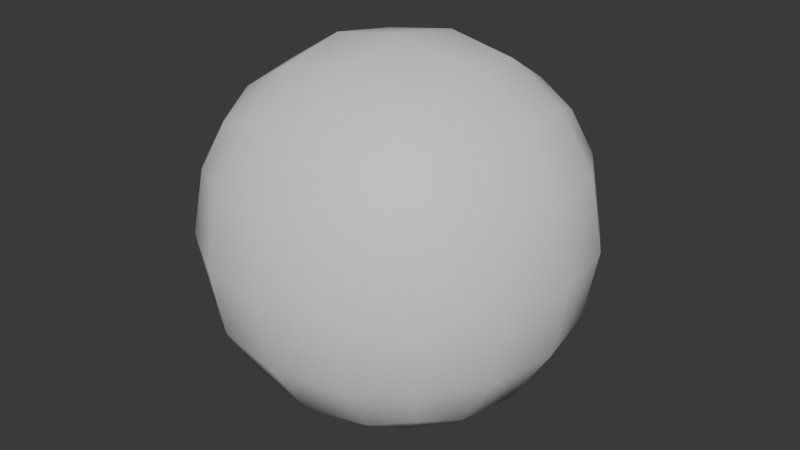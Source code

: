 # Source: fireball.blend  (saved by Blender 5.0.118; exported with 4.5.12 LTS)
import bpy
from mathutils import Matrix  # noqa: F401  (used for matrix-valued properties, if any)

bpy.ops.wm.read_factory_settings(use_empty=True)
scene = bpy.context.scene
scene.name = 'Scene'

# ---- collections
col_collection = bpy.data.collections.new('Collection'); scene.collection.children.link(col_collection)

# ---- materials (node trees are filled in below, after node groups)
mat_material_001 = bpy.data.materials.new('Material.001')
mat_material_001.roughness = 1.0

# ---- material node trees
mat_material_001.use_nodes = True; mat_material_001.node_tree.nodes.clear()
_N = mat_material_001.node_tree.nodes; _L = mat_material_001.node_tree.links
n0 = _N.new('ShaderNodeBsdfPrincipled'); n0.name = 'Principled BSDF'; n0.location = (0, 300)
n0.inputs[2].default_value = 1.0
n0.inputs[13].default_value = 0.0
n1 = _N.new('ShaderNodeOutputMaterial'); n1.name = 'Material Output'; n1.location = (280, 300)
_L.new(n0.outputs[0], n1.inputs[0])
n1.is_active_output = True

# ---- world
world_world = bpy.data.worlds.new('World'); scene.world = world_world
world_world.use_nodes = True; world_world.node_tree.nodes.clear()
_N = world_world.node_tree.nodes; _L = world_world.node_tree.links
n0 = _N.new('ShaderNodeOutputWorld'); n0.name = 'World Output'; n0.location = (200, 100)
n1 = _N.new('ShaderNodeBackground'); n1.name = 'Background'; n1.location = (-200, 100)
n1.inputs[0].default_value = (0.05088, 0.05088, 0.05088, 1.0)
_L.new(n1.outputs[0], n0.inputs[0])
n0.is_active_output = True
world_world.color = (0.05088, 0.05088, 0.05088)
world_world.sun_shadow_jitter_overblur = 0.0

# ---- meshes
me_cube_001 = bpy.data.meshes.new('Cube.001')
me_cube_001.from_pydata([(-0.7441, -0.7441, -0.7441), (-0.7441, -0.7441, 0.7441), (-0.7441, 0.7441, -0.7441), (-0.7441, 0.7441, 0.7441), (0.7441, -0.7441, -0.7441), (0.7441, -0.7441, 0.7441), (0.7441, 0.7441, -0.7441), (0.7441, 0.7441, 0.7441), (-0.8526, 0.4414, -0.8526), (-0.9071, -6.848e-08, -0.9071), (-0.8526, -0.4414, -0.8526), (-0.8526, -0.8526, -0.4414), (-0.9071, -0.9071, 6.848e-08), (-0.8526, -0.8526, 0.4414), (-0.8526, -0.4414, 0.8526), (-0.9071, 6.848e-08, 0.9071), (-0.8526, 0.4414, 0.8526), (-0.8526, 0.8526, 0.4414), (-0.9071, 0.9071, -6.848e-08), (-0.8526, 0.8526, -0.4414), (0.4414, 0.8526, -0.8526), (0.0, 0.9071, -0.9071), (-0.4414, 0.8526, -0.8526), (-0.4414, 0.8526, 0.8526), (0.0, 0.9071, 0.9071), (0.4414, 0.8526, 0.8526), (0.8526, 0.8526, 0.4414), (0.9071, 0.9071, -6.848e-08), (0.8526, 0.8526, -0.4414), (0.8526, -0.4414, -0.8526), (0.9071, -6.848e-08, -0.9071), (0.8526, 0.4414, -0.8526), (0.8526, 0.4414, 0.8526), (0.9071, 6.848e-08, 0.9071), (0.8526, -0.4414, 0.8526), (0.8526, -0.8526, 0.4414), (0.9071, -0.9071, 6.848e-08), (0.8526, -0.8526, -0.4414), (-0.4414, -0.8526, -0.8526), (0.0, -0.9071, -0.9071), (0.4414, -0.8526, -0.8526), (0.4414, -0.8526, 0.8526), (0.0, -0.9071, 0.9071), (-0.4414, -0.8526, 0.8526), (-1.085, -0.4705, -0.4705), (-1.163, -0.4958, 3.743e-08), (-1.085, -0.4705, 0.4705), (-1.163, -3.743e-08, -0.4958), (-1.249, 0.0, 0.0), (-1.163, 3.743e-08, 0.4958), (-1.085, 0.4705, -0.4705), (-1.163, 0.4958, -3.743e-08), (-1.085, 0.4705, 0.4705), (-0.4705, 1.085, -0.4705), (-0.4958, 1.163, -8.784e-08), (-0.4705, 1.085, 0.4705), (0.0, 1.163, -0.4958), (0.0, 1.249, -9.432e-08), (0.0, 1.163, 0.4958), (0.4705, 1.085, -0.4705), (0.4958, 1.163, -8.784e-08), (0.4705, 1.085, 0.4705), (1.085, 0.4705, -0.4705), (1.163, 0.4958, -3.743e-08), (1.085, 0.4705, 0.4705), (1.163, -3.743e-08, -0.4958), (1.249, 0.0, 0.0), (1.163, 3.743e-08, 0.4958), (1.085, -0.4705, -0.4705), (1.163, -0.4958, 3.743e-08), (1.085, -0.4705, 0.4705), (0.4705, -1.085, -0.4705), (0.4958, -1.163, 8.784e-08), (0.4705, -1.085, 0.4705), (0.0, -1.163, -0.4958), (0.0, -1.249, 9.432e-08), (0.0, -1.163, 0.4958), (-0.4705, -1.085, -0.4705), (-0.4958, -1.163, 8.784e-08), (-0.4705, -1.085, 0.4705), (-0.4705, 0.4705, -1.085), (0.0, 0.4958, -1.163), (0.4705, 0.4705, -1.085), (-0.4958, -8.784e-08, -1.163), (0.0, -9.432e-08, -1.249), (0.4958, -8.784e-08, -1.163), (-0.4705, -0.4705, -1.085), (0.0, -0.4958, -1.163), (0.4705, -0.4705, -1.085), (0.4705, 0.4705, 1.085), (0.0, 0.4958, 1.163), (-0.4705, 0.4705, 1.085), (0.4958, 8.784e-08, 1.163), (0.0, 9.432e-08, 1.249), (-0.4958, 8.784e-08, 1.163), (0.4705, -0.4705, 1.085), (0.0, -0.4958, 1.163), (-0.4705, -0.4705, 1.085)], [], [(44, 45, 48, 47), (45, 46, 49, 48), (47, 48, 51, 50), (48, 49, 52, 51), (0, 11, 44, 10), (11, 12, 45, 44), (12, 13, 46, 45), (13, 1, 14, 46), (46, 14, 15, 49), (49, 15, 16, 52), (52, 16, 3, 17), (51, 52, 17, 18), (50, 51, 18, 19), (8, 50, 19, 2), (9, 47, 50, 8), (10, 44, 47, 9), (53, 54, 57, 56), (54, 55, 58, 57), (56, 57, 60, 59), (57, 58, 61, 60), (2, 19, 53, 22), (19, 18, 54, 53), (18, 17, 55, 54), (17, 3, 23, 55), (55, 23, 24, 58), (58, 24, 25, 61), (61, 25, 7, 26), (60, 61, 26, 27), (59, 60, 27, 28), (20, 59, 28, 6), (21, 56, 59, 20), (22, 53, 56, 21), (62, 63, 66, 65), (63, 64, 67, 66), (65, 66, 69, 68), (66, 67, 70, 69), (6, 28, 62, 31), (28, 27, 63, 62), (27, 26, 64, 63), (26, 7, 32, 64), (64, 32, 33, 67), (67, 33, 34, 70), (70, 34, 5, 35), (69, 70, 35, 36), (68, 69, 36, 37), (29, 68, 37, 4), (30, 65, 68, 29), (31, 62, 65, 30), (71, 72, 75, 74), (72, 73, 76, 75), (74, 75, 78, 77), (75, 76, 79, 78), (4, 37, 71, 40), (37, 36, 72, 71), (36, 35, 73, 72), (35, 5, 41, 73), (73, 41, 42, 76), (76, 42, 43, 79), (79, 43, 1, 13), (78, 79, 13, 12), (77, 78, 12, 11), (38, 77, 11, 0), (39, 74, 77, 38), (40, 71, 74, 39), (80, 81, 84, 83), (81, 82, 85, 84), (83, 84, 87, 86), (84, 85, 88, 87), (2, 22, 80, 8), (22, 21, 81, 80), (21, 20, 82, 81), (20, 6, 31, 82), (82, 31, 30, 85), (85, 30, 29, 88), (88, 29, 4, 40), (87, 88, 40, 39), (86, 87, 39, 38), (10, 86, 38, 0), (9, 83, 86, 10), (8, 80, 83, 9), (89, 90, 93, 92), (90, 91, 94, 93), (92, 93, 96, 95), (93, 94, 97, 96), (7, 25, 89, 32), (25, 24, 90, 89), (24, 23, 91, 90), (23, 3, 16, 91), (91, 16, 15, 94), (94, 15, 14, 97), (97, 14, 1, 43), (96, 97, 43, 42), (95, 96, 42, 41), (34, 95, 41, 5), (33, 92, 95, 34), (32, 89, 92, 33)])
me_cube_001.polygons.foreach_set('use_smooth', [True] * 96)
_uv = me_cube_001.uv_layers.new(name='UVMap')
_uv.uv.foreach_set('vector', [0.4375, 0.0625, 0.5, 0.0625, 0.5, 0.125, 0.4375, 0.125, 0.5, 0.0625, 0.5625, 0.0625, 0.5625, 0.125, 0.5, 0.125, 0.4375, 0.125, 0.5, 0.125, 0.5, 0.1875, 0.4375, 0.1875, 0.5, 0.125, 0.5625, 0.125, 0.5625, 0.1875, 0.5, 0.1875, 0.375, 0.0, 0.4375, 0.0, 0.4375, 0.0625, 0.375, 0.0625, 0.4375, 0.0, 0.5, 0.0, 0.5, 0.0625, 0.4375, 0.0625, 0.5, 0.0, 0.5625, 0.0, 0.5625, 0.0625, 0.5, 0.0625, 0.5625, 0.0, 0.625, 0.0, 0.625, 0.0625, 0.5625, 0.0625, 0.5625, 0.0625, 0.625, 0.0625, 0.625, 0.125, 0.5625, 0.125, 0.5625, 0.125, 0.625, 0.125, 0.625, 0.1875, 0.5625, 0.1875, 0.5625, 0.1875, 0.625, 0.1875, 0.625, 0.25, 0.5625, 0.25, 0.5, 0.1875, 0.5625, 0.1875, 0.5625, 0.25, 0.5, 0.25, 0.4375, 0.1875, 0.5, 0.1875, 0.5, 0.25, 0.4375, 0.25, 0.375, 0.1875, 0.4375, 0.1875, 0.4375, 0.25, 0.375, 0.25, 0.375, 0.125, 0.4375, 0.125, 0.4375, 0.1875, 0.375, 0.1875, 0.375, 0.0625, 0.4375, 0.0625, 0.4375, 0.125, 0.375, 0.125, 0.4375, 0.3125, 0.5, 0.3125, 0.5, 0.375, 0.4375, 0.375, 0.5, 0.3125, 0.5625, 0.3125, 0.5625, 0.375, 0.5, 0.375, 0.4375, 0.375, 0.5, 0.375, 0.5, 0.4375, 0.4375, 0.4375, 0.5, 0.375, 0.5625, 0.375, 0.5625, 0.4375, 0.5, 0.4375, 0.375, 0.25, 0.4375, 0.25, 0.4375, 0.3125, 0.375, 0.3125, 0.4375, 0.25, 0.5, 0.25, 0.5, 0.3125, 0.4375, 0.3125, 0.5, 0.25, 0.5625, 0.25, 0.5625, 0.3125, 0.5, 0.3125, 0.5625, 0.25, 0.625, 0.25, 0.625, 0.3125, 0.5625, 0.3125, 0.5625, 0.3125, 0.625, 0.3125, 0.625, 0.375, 0.5625, 0.375, 0.5625, 0.375, 0.625, 0.375, 0.625, 0.4375, 0.5625, 0.4375, 0.5625, 0.4375, 0.625, 0.4375, 0.625, 0.5, 0.5625, 0.5, 0.5, 0.4375, 0.5625, 0.4375, 0.5625, 0.5, 0.5, 0.5, 0.4375, 0.4375, 0.5, 0.4375, 0.5, 0.5, 0.4375, 0.5, 0.375, 0.4375, 0.4375, 0.4375, 0.4375, 0.5, 0.375, 0.5, 0.375, 0.375, 0.4375, 0.375, 0.4375, 0.4375, 0.375, 0.4375, 0.375, 0.3125, 0.4375, 0.3125, 0.4375, 0.375, 0.375, 0.375, 0.4375, 0.5625, 0.5, 0.5625, 0.5, 0.625, 0.4375, 0.625, 0.5, 0.5625, 0.5625, 0.5625, 0.5625, 0.625, 0.5, 0.625, 0.4375, 0.625, 0.5, 0.625, 0.5, 0.6875, 0.4375, 0.6875, 0.5, 0.625, 0.5625, 0.625, 0.5625, 0.6875, 0.5, 0.6875, 0.375, 0.5, 0.4375, 0.5, 0.4375, 0.5625, 0.375, 0.5625, 0.4375, 0.5, 0.5, 0.5, 0.5, 0.5625, 0.4375, 0.5625, 0.5, 0.5, 0.5625, 0.5, 0.5625, 0.5625, 0.5, 0.5625, 0.5625, 0.5, 0.625, 0.5, 0.625, 0.5625, 0.5625, 0.5625, 0.5625, 0.5625, 0.625, 0.5625, 0.625, 0.625, 0.5625, 0.625, 0.5625, 0.625, 0.625, 0.625, 0.625, 0.6875, 0.5625, 0.6875, 0.5625, 0.6875, 0.625, 0.6875, 0.625, 0.75, 0.5625, 0.75, 0.5, 0.6875, 0.5625, 0.6875, 0.5625, 0.75, 0.5, 0.75, 0.4375, 0.6875, 0.5, 0.6875, 0.5, 0.75, 0.4375, 0.75, 0.375, 0.6875, 0.4375, 0.6875, 0.4375, 0.75, 0.375, 0.75, 0.375, 0.625, 0.4375, 0.625, 0.4375, 0.6875, 0.375, 0.6875, 0.375, 0.5625, 0.4375, 0.5625, 0.4375, 0.625, 0.375, 0.625, 0.4375, 0.8125, 0.5, 0.8125, 0.5, 0.875, 0.4375, 0.875, 0.5, 0.8125, 0.5625, 0.8125, 0.5625, 0.875, 0.5, 0.875, 0.4375, 0.875, 0.5, 0.875, 0.5, 0.9375, 0.4375, 0.9375, 0.5, 0.875, 0.5625, 0.875, 0.5625, 0.9375, 0.5, 0.9375, 0.375, 0.75, 0.4375, 0.75, 0.4375, 0.8125, 0.375, 0.8125, 0.4375, 0.75, 0.5, 0.75, 0.5, 0.8125, 0.4375, 0.8125, 0.5, 0.75, 0.5625, 0.75, 0.5625, 0.8125, 0.5, 0.8125, 0.5625, 0.75, 0.625, 0.75, 0.625, 0.8125, 0.5625, 0.8125, 0.5625, 0.8125, 0.625, 0.8125, 0.625, 0.875, 0.5625, 0.875, 0.5625, 0.875, 0.625, 0.875, 0.625, 0.9375, 0.5625, 0.9375, 0.5625, 0.9375, 0.625, 0.9375, 0.625, 1.0, 0.5625, 1.0, 0.5, 0.9375, 0.5625, 0.9375, 0.5625, 1.0, 0.5, 1.0, 0.4375, 0.9375, 0.5, 0.9375, 0.5, 1.0, 0.4375, 1.0, 0.375, 0.9375, 0.4375, 0.9375, 0.4375, 1.0, 0.375, 1.0, 0.375, 0.875, 0.4375, 0.875, 0.4375, 0.9375, 0.375, 0.9375, 0.375, 0.8125, 0.4375, 0.8125, 0.4375, 0.875, 0.375, 0.875, 0.1875, 0.5625, 0.25, 0.5625, 0.25, 0.625, 0.1875, 0.625, 0.25, 0.5625, 0.3125, 0.5625, 0.3125, 0.625, 0.25, 0.625, 0.1875, 0.625, 0.25, 0.625, 0.25, 0.6875, 0.1875, 0.6875, 0.25, 0.625, 0.3125, 0.625, 0.3125, 0.6875, 0.25, 0.6875, 0.125, 0.5, 0.1875, 0.5, 0.1875, 0.5625, 0.125, 0.5625, 0.1875, 0.5, 0.25, 0.5, 0.25, 0.5625, 0.1875, 0.5625, 0.25, 0.5, 0.3125, 0.5, 0.3125, 0.5625, 0.25, 0.5625, 0.3125, 0.5, 0.375, 0.5, 0.375, 0.5625, 0.3125, 0.5625, 0.3125, 0.5625, 0.375, 0.5625, 0.375, 0.625, 0.3125, 0.625, 0.3125, 0.625, 0.375, 0.625, 0.375, 0.6875, 0.3125, 0.6875, 0.3125, 0.6875, 0.375, 0.6875, 0.375, 0.75, 0.3125, 0.75, 0.25, 0.6875, 0.3125, 0.6875, 0.3125, 0.75, 0.25, 0.75, 0.1875, 0.6875, 0.25, 0.6875, 0.25, 0.75, 0.1875, 0.75, 0.125, 0.6875, 0.1875, 0.6875, 0.1875, 0.75, 0.125, 0.75, 0.125, 0.625, 0.1875, 0.625, 0.1875, 0.6875, 0.125, 0.6875, 0.125, 0.5625, 0.1875, 0.5625, 0.1875, 0.625, 0.125, 0.625, 0.6875, 0.5625, 0.75, 0.5625, 0.75, 0.625, 0.6875, 0.625, 0.75, 0.5625, 0.8125, 0.5625, 0.8125, 0.625, 0.75, 0.625, 0.6875, 0.625, 0.75, 0.625, 0.75, 0.6875, 0.6875, 0.6875, 0.75, 0.625, 0.8125, 0.625, 0.8125, 0.6875, 0.75, 0.6875, 0.625, 0.5, 0.6875, 0.5, 0.6875, 0.5625, 0.625, 0.5625, 0.6875, 0.5, 0.75, 0.5, 0.75, 0.5625, 0.6875, 0.5625, 0.75, 0.5, 0.8125, 0.5, 0.8125, 0.5625, 0.75, 0.5625, 0.8125, 0.5, 0.875, 0.5, 0.875, 0.5625, 0.8125, 0.5625, 0.8125, 0.5625, 0.875, 0.5625, 0.875, 0.625, 0.8125, 0.625, 0.8125, 0.625, 0.875, 0.625, 0.875, 0.6875, 0.8125, 0.6875, 0.8125, 0.6875, 0.875, 0.6875, 0.875, 0.75, 0.8125, 0.75, 0.75, 0.6875, 0.8125, 0.6875, 0.8125, 0.75, 0.75, 0.75, 0.6875, 0.6875, 0.75, 0.6875, 0.75, 0.75, 0.6875, 0.75, 0.625, 0.6875, 0.6875, 0.6875, 0.6875, 0.75, 0.625, 0.75, 0.625, 0.625, 0.6875, 0.625, 0.6875, 0.6875, 0.625, 0.6875, 0.625, 0.5625, 0.6875, 0.5625, 0.6875, 0.625, 0.625, 0.625])
me_cube_001.materials.append(mat_material_001)
me_cube_001.update()
me_cube_001.normals_split_custom_set([tuple(v) for v in zip(*[iter([-0.8797, -0.3362, -0.3362, -0.9345, -0.356, 4.507e-08, -1.0, 9.956e-09, 0.0, -0.9345, -1.002e-07, -0.356, -0.9345, -0.356, 4.507e-08, -0.8797, -0.3362, 0.3362, -0.9345, 1.102e-07, 0.356, -1.0, 9.956e-09, 0.0, -0.9345, -1.002e-07, -0.356, -1.0, 9.956e-09, 0.0, -0.9345, 0.356, -4.006e-08, -0.8797, 0.3362, -0.3362, -1.0, 9.956e-09, 0.0, -0.9345, 1.102e-07, 0.356, -0.8797, 0.3362, 0.3362, -0.9345, 0.356, -4.006e-08, -0.5774, -0.5774, -0.5774, -0.6709, -0.6709, -0.3157, -0.8797, -0.3362, -0.3362, -0.6709, -0.3157, -0.6709, -0.6709, -0.6709, -0.3157, -0.7071, -0.7071, 2.532e-08, -0.9345, -0.356, 4.507e-08, -0.8797, -0.3362, -0.3362, -0.7071, -0.7071, 2.532e-08, -0.6709, -0.6709, 0.3157, -0.8797, -0.3362, 0.3362, -0.9345, -0.356, 4.507e-08, -0.6709, -0.6709, 0.3157, -0.5774, -0.5774, 0.5774, -0.6709, -0.3157, 0.6709, -0.8797, -0.3362, 0.3362, -0.8797, -0.3362, 0.3362, -0.6709, -0.3157, 0.6709, -0.7071, 6.078e-08, 0.7071, -0.9345, 1.102e-07, 0.356, -0.9345, 1.102e-07, 0.356, -0.7071, 6.078e-08, 0.7071, -0.6709, 0.3157, 0.6709, -0.8797, 0.3362, 0.3362, -0.8797, 0.3362, 0.3362, -0.6709, 0.3157, 0.6709, -0.5774, 0.5774, 0.5774, -0.6709, 0.6709, 0.3157, -0.9345, 0.356, -4.006e-08, -0.8797, 0.3362, 0.3362, -0.6709, 0.6709, 0.3157, -0.7071, 0.7071, -5.571e-08, -0.8797, 0.3362, -0.3362, -0.9345, 0.356, -4.006e-08, -0.7071, 0.7071, -5.571e-08, -0.6709, 0.6709, -0.3157, -0.6709, 0.3157, -0.6709, -0.8797, 0.3362, -0.3362, -0.6709, 0.6709, -0.3157, -0.5774, 0.5774, -0.5774, -0.7071, -6.584e-08, -0.7071, -0.9345, -1.002e-07, -0.356, -0.8797, 0.3362, -0.3362, -0.6709, 0.3157, -0.6709, -0.6709, -0.3157, -0.6709, -0.8797, -0.3362, -0.3362, -0.9345, -1.002e-07, -0.356, -0.7071, -6.584e-08, -0.7071, -0.3362, 0.8797, -0.3362, -0.356, 0.9345, -1.502e-08, -4.978e-09, 1.0, -4.978e-09, 0.0, 0.9345, -0.356, -0.356, 0.9345, -1.502e-08, -0.3362, 0.8797, 0.3362, 5.008e-09, 0.9345, 0.356, -4.978e-09, 1.0, -4.978e-09, 0.0, 0.9345, -0.356, -4.978e-09, 1.0, -4.978e-09, 0.356, 0.9345, 5.008e-09, 0.3362, 0.8797, -0.3362, -4.978e-09, 1.0, -4.978e-09, 5.008e-09, 0.9345, 0.356, 0.3362, 0.8797, 0.3362, 0.356, 0.9345, 5.008e-09, -0.5774, 0.5774, -0.5774, -0.6709, 0.6709, -0.3157, -0.3362, 0.8797, -0.3362, -0.3157, 0.6709, -0.6709, -0.6709, 0.6709, -0.3157, -0.7071, 0.7071, -5.571e-08, -0.356, 0.9345, -1.502e-08, -0.3362, 0.8797, -0.3362, -0.7071, 0.7071, -5.571e-08, -0.6709, 0.6709, 0.3157, -0.3362, 0.8797, 0.3362, -0.356, 0.9345, -1.502e-08, -0.6709, 0.6709, 0.3157, -0.5774, 0.5774, 0.5774, -0.3157, 0.6709, 0.6709, -0.3362, 0.8797, 0.3362, -0.3362, 0.8797, 0.3362, -0.3157, 0.6709, 0.6709, -4.052e-08, 0.7071, 0.7071, 5.008e-09, 0.9345, 0.356, 5.008e-09, 0.9345, 0.356, -4.052e-08, 0.7071, 0.7071, 0.3157, 0.6709, 0.6709, 0.3362, 0.8797, 0.3362, 0.3362, 0.8797, 0.3362, 0.3157, 0.6709, 0.6709, 0.5774, 0.5774, 0.5774, 0.6709, 0.6709, 0.3157, 0.356, 0.9345, 5.008e-09, 0.3362, 0.8797, 0.3362, 0.6709, 0.6709, 0.3157, 0.7071, 0.7071, -2.532e-08, 0.3362, 0.8797, -0.3362, 0.356, 0.9345, 5.008e-09, 0.7071, 0.7071, -2.532e-08, 0.6709, 0.6709, -0.3157, 0.3157, 0.6709, -0.6709, 0.3362, 0.8797, -0.3362, 0.6709, 0.6709, -0.3157, 0.5774, 0.5774, -0.5774, 0.0, 0.7071, -0.7071, 0.0, 0.9345, -0.356, 0.3362, 0.8797, -0.3362, 0.3157, 0.6709, -0.6709, -0.3157, 0.6709, -0.6709, -0.3362, 0.8797, -0.3362, 0.0, 0.9345, -0.356, 0.0, 0.7071, -0.7071, 0.8797, 0.3362, -0.3362, 0.9345, 0.356, -3.505e-08, 1.0, 4.978e-09, -4.978e-09, 0.9345, -1.052e-07, -0.356, 0.9345, 0.356, -3.505e-08, 0.8797, 0.3362, 0.3362, 0.9345, 1.002e-07, 0.356, 1.0, 4.978e-09, -4.978e-09, 0.9345, -1.052e-07, -0.356, 1.0, 4.978e-09, -4.978e-09, 0.9345, -0.356, 4.006e-08, 0.8797, -0.3362, -0.3362, 1.0, 4.978e-09, -4.978e-09, 0.9345, 1.002e-07, 0.356, 0.8797, -0.3362, 0.3362, 0.9345, -0.356, 4.006e-08, 0.5774, 0.5774, -0.5774, 0.6709, 0.6709, -0.3157, 0.8797, 0.3362, -0.3362, 0.6709, 0.3157, -0.6709, 0.6709, 0.6709, -0.3157, 0.7071, 0.7071, -2.532e-08, 0.9345, 0.356, -3.505e-08, 0.8797, 0.3362, -0.3362, 0.7071, 0.7071, -2.532e-08, 0.6709, 0.6709, 0.3157, 0.8797, 0.3362, 0.3362, 0.9345, 0.356, -3.505e-08, 0.6709, 0.6709, 0.3157, 0.5774, 0.5774, 0.5774, 0.6709, 0.3157, 0.6709, 0.8797, 0.3362, 0.3362, 0.8797, 0.3362, 0.3362, 0.6709, 0.3157, 0.6709, 0.7071, 5.571e-08, 0.7071, 0.9345, 1.002e-07, 0.356, 0.9345, 1.002e-07, 0.356, 0.7071, 5.571e-08, 0.7071, 0.6709, -0.3157, 0.6709, 0.8797, -0.3362, 0.3362, 0.8797, -0.3362, 0.3362, 0.6709, -0.3157, 0.6709, 0.5774, -0.5774, 0.5774, 0.6709, -0.6709, 0.3157, 0.9345, -0.356, 4.006e-08, 0.8797, -0.3362, 0.3362, 0.6709, -0.6709, 0.3157, 0.7071, -0.7071, 1.519e-08, 0.8797, -0.3362, -0.3362, 0.9345, -0.356, 4.006e-08, 0.7071, -0.7071, 1.519e-08, 0.6709, -0.6709, -0.3157, 0.6709, -0.3157, -0.6709, 0.8797, -0.3362, -0.3362, 0.6709, -0.6709, -0.3157, 0.5774, -0.5774, -0.5774, 0.7071, -6.584e-08, -0.7071, 0.9345, -1.052e-07, -0.356, 0.8797, -0.3362, -0.3362, 0.6709, -0.3157, -0.6709, 0.6709, 0.3157, -0.6709, 0.8797, 0.3362, -0.3362, 0.9345, -1.052e-07, -0.356, 0.7071, -6.584e-08, -0.7071, 0.3362, -0.8797, -0.3362, 0.356, -0.9345, -1.002e-08, 4.978e-09, -1.0, 4.978e-09, 0.0, -0.9345, -0.356, 0.356, -0.9345, -1.002e-08, 0.3362, -0.8797, 0.3362, -1.502e-08, -0.9345, 0.356, 4.978e-09, -1.0, 4.978e-09, 0.0, -0.9345, -0.356, 4.978e-09, -1.0, 4.978e-09, -0.356, -0.9345, -5.008e-09, -0.3362, -0.8797, -0.3362, 4.978e-09, -1.0, 4.978e-09, -1.502e-08, -0.9345, 0.356, -0.3362, -0.8797, 0.3362, -0.356, -0.9345, -5.008e-09, 0.5774, -0.5774, -0.5774, 0.6709, -0.6709, -0.3157, 0.3362, -0.8797, -0.3362, 0.3157, -0.6709, -0.6709, 0.6709, -0.6709, -0.3157, 0.7071, -0.7071, 1.519e-08, 0.356, -0.9345, -1.002e-08, 0.3362, -0.8797, -0.3362, 0.7071, -0.7071, 1.519e-08, 0.6709, -0.6709, 0.3157, 0.3362, -0.8797, 0.3362, 0.356, -0.9345, -1.002e-08, 0.6709, -0.6709, 0.3157, 0.5774, -0.5774, 0.5774, 0.3157, -0.6709, 0.6709, 0.3362, -0.8797, 0.3362, 0.3362, -0.8797, 0.3362, 0.3157, -0.6709, 0.6709, -2.026e-08, -0.7071, 0.7071, -1.502e-08, -0.9345, 0.356, -1.502e-08, -0.9345, 0.356, -2.026e-08, -0.7071, 0.7071, -0.3157, -0.6709, 0.6709, -0.3362, -0.8797, 0.3362, -0.3362, -0.8797, 0.3362, -0.3157, -0.6709, 0.6709, -0.5774, -0.5774, 0.5774, -0.6709, -0.6709, 0.3157, -0.356, -0.9345, -5.008e-09, -0.3362, -0.8797, 0.3362, -0.6709, -0.6709, 0.3157, -0.7071, -0.7071, 2.532e-08, -0.3362, -0.8797, -0.3362, -0.356, -0.9345, -5.008e-09, -0.7071, -0.7071, 2.532e-08, -0.6709, -0.6709, -0.3157, -0.3157, -0.6709, -0.6709, -0.3362, -0.8797, -0.3362, -0.6709, -0.6709, -0.3157, -0.5774, -0.5774, -0.5774, 0.0, -0.7071, -0.7071, 0.0, -0.9345, -0.356, -0.3362, -0.8797, -0.3362, -0.3157, -0.6709, -0.6709, 0.3157, -0.6709, -0.6709, 0.3362, -0.8797, -0.3362, 0.0, -0.9345, -0.356, 0.0, -0.7071, -0.7071, -0.3362, 0.3362, -0.8797, 5.008e-09, 0.356, -0.9345, 0.0, 0.0, -1.0, -0.356, -2.504e-08, -0.9345, 5.008e-09, 0.356, -0.9345, 0.3362, 0.3362, -0.8797, 0.356, -2.003e-08, -0.9345, 0.0, 0.0, -1.0, -0.356, -2.504e-08, -0.9345, 0.0, 0.0, -1.0, 0.0, -0.356, -0.9345, -0.3362, -0.3362, -0.8797, 0.0, 0.0, -1.0, 0.356, -2.003e-08, -0.9345, 0.3362, -0.3362, -0.8797, 0.0, -0.356, -0.9345, -0.5774, 0.5774, -0.5774, -0.3157, 0.6709, -0.6709, -0.3362, 0.3362, -0.8797, -0.6709, 0.3157, -0.6709, -0.3157, 0.6709, -0.6709, 0.0, 0.7071, -0.7071, 5.008e-09, 0.356, -0.9345, -0.3362, 0.3362, -0.8797, 0.0, 0.7071, -0.7071, 0.3157, 0.6709, -0.6709, 0.3362, 0.3362, -0.8797, 5.008e-09, 0.356, -0.9345, 0.3157, 0.6709, -0.6709, 0.5774, 0.5774, -0.5774, 0.6709, 0.3157, -0.6709, 0.3362, 0.3362, -0.8797, 0.3362, 0.3362, -0.8797, 0.6709, 0.3157, -0.6709, 0.7071, -6.584e-08, -0.7071, 0.356, -2.003e-08, -0.9345, 0.356, -2.003e-08, -0.9345, 0.7071, -6.584e-08, -0.7071, 0.6709, -0.3157, -0.6709, 0.3362, -0.3362, -0.8797, 0.3362, -0.3362, -0.8797, 0.6709, -0.3157, -0.6709, 0.5774, -0.5774, -0.5774, 0.3157, -0.6709, -0.6709, 0.0, -0.356, -0.9345, 0.3362, -0.3362, -0.8797, 0.3157, -0.6709, -0.6709, 0.0, -0.7071, -0.7071, -0.3362, -0.3362, -0.8797, 0.0, -0.356, -0.9345, 0.0, -0.7071, -0.7071, -0.3157, -0.6709, -0.6709, -0.6709, -0.3157, -0.6709, -0.3362, -0.3362, -0.8797, -0.3157, -0.6709, -0.6709, -0.5774, -0.5774, -0.5774, -0.7071, -6.584e-08, -0.7071, -0.356, -2.504e-08, -0.9345, -0.3362, -0.3362, -0.8797, -0.6709, -0.3157, -0.6709, -0.6709, 0.3157, -0.6709, -0.3362, 0.3362, -0.8797, -0.356, -2.504e-08, -0.9345, -0.7071, -6.584e-08, -0.7071, 0.3362, 0.3362, 0.8797, -3.005e-08, 0.356, 0.9345, 0.0, 9.956e-09, 1.0, 0.356, 1.502e-08, 0.9345, -3.005e-08, 0.356, 0.9345, -0.3362, 0.3362, 0.8797, -0.356, 2.003e-08, 0.9345, 0.0, 9.956e-09, 1.0, 0.356, 1.502e-08, 0.9345, 0.0, 9.956e-09, 1.0, 0.0, -0.356, 0.9345, 0.3362, -0.3362, 0.8797, 0.0, 9.956e-09, 1.0, -0.356, 2.003e-08, 0.9345, -0.3362, -0.3362, 0.8797, 0.0, -0.356, 0.9345, 0.5774, 0.5774, 0.5774, 0.3157, 0.6709, 0.6709, 0.3362, 0.3362, 0.8797, 0.6709, 0.3157, 0.6709, 0.3157, 0.6709, 0.6709, -4.052e-08, 0.7071, 0.7071, -3.005e-08, 0.356, 0.9345, 0.3362, 0.3362, 0.8797, -4.052e-08, 0.7071, 0.7071, -0.3157, 0.6709, 0.6709, -0.3362, 0.3362, 0.8797, -3.005e-08, 0.356, 0.9345, -0.3157, 0.6709, 0.6709, -0.5774, 0.5774, 0.5774, -0.6709, 0.3157, 0.6709, -0.3362, 0.3362, 0.8797, -0.3362, 0.3362, 0.8797, -0.6709, 0.3157, 0.6709, -0.7071, 6.078e-08, 0.7071, -0.356, 2.003e-08, 0.9345, -0.356, 2.003e-08, 0.9345, -0.7071, 6.078e-08, 0.7071, -0.6709, -0.3157, 0.6709, -0.3362, -0.3362, 0.8797, -0.3362, -0.3362, 0.8797, -0.6709, -0.3157, 0.6709, -0.5774, -0.5774, 0.5774, -0.3157, -0.6709, 0.6709, 0.0, -0.356, 0.9345, -0.3362, -0.3362, 0.8797, -0.3157, -0.6709, 0.6709, -2.026e-08, -0.7071, 0.7071, 0.3362, -0.3362, 0.8797, 0.0, -0.356, 0.9345, -2.026e-08, -0.7071, 0.7071, 0.3157, -0.6709, 0.6709, 0.6709, -0.3157, 0.6709, 0.3362, -0.3362, 0.8797, 0.3157, -0.6709, 0.6709, 0.5774, -0.5774, 0.5774, 0.7071, 5.571e-08, 0.7071, 0.356, 1.502e-08, 0.9345, 0.3362, -0.3362, 0.8797, 0.6709, -0.3157, 0.6709, 0.6709, 0.3157, 0.6709, 0.3362, 0.3362, 0.8797, 0.356, 1.502e-08, 0.9345, 0.7071, 5.571e-08, 0.7071])] * 3)])

# ---- objects
ob_cube = bpy.data.objects.new('Cube', me_cube_001)

# ---- transforms, parenting, visibility, modifiers, constraints
ob_cube.location = (0.0, 0.0, 0.0)

# ---- collection membership
col_collection.objects.link(ob_cube)

# ---- scene / render settings (as saved in the file)
scene.frame_start = 1; scene.frame_end = 250; scene.frame_set(1)
scene.render.engine = 'BLENDER_EEVEE_NEXT'
scene.render.bake_bias = 0.0
scene.render.bake_samples = 0
scene.cycles.sampling_pattern = 'TABULATED_SOBOL'
scene.eevee.use_volume_custom_range = False
bpy.context.view_layer.update()

# ---- added for rendering (the .blend has no active camera and no usable light): camera, sun
cam_auto = bpy.data.cameras.new('AutoCamera')
cam_auto.lens = 50.0
cam_auto.sensor_width = 36.0
cam_auto.clip_end = 1000.0
ob_auto_camera = bpy.data.objects.new('AutoCamera', cam_auto)
scene.collection.objects.link(ob_auto_camera)
ob_auto_camera.location = (4.00405, -4.80485, 3.20324)
ob_auto_camera.rotation_euler = (1.09748, -7.21219e-08, 0.694738)
scene.camera = ob_auto_camera
light_auto_sun = bpy.data.lights.new('AutoSun', 'SUN')
light_auto_sun.energy = 3.0
light_auto_sun.angle = 0.0523599
ob_auto_sun = bpy.data.objects.new('AutoSun', light_auto_sun)
scene.collection.objects.link(ob_auto_sun)
ob_auto_sun.rotation_euler = (0.872665, 0.174533, 0.523599)
bpy.context.view_layer.update()
